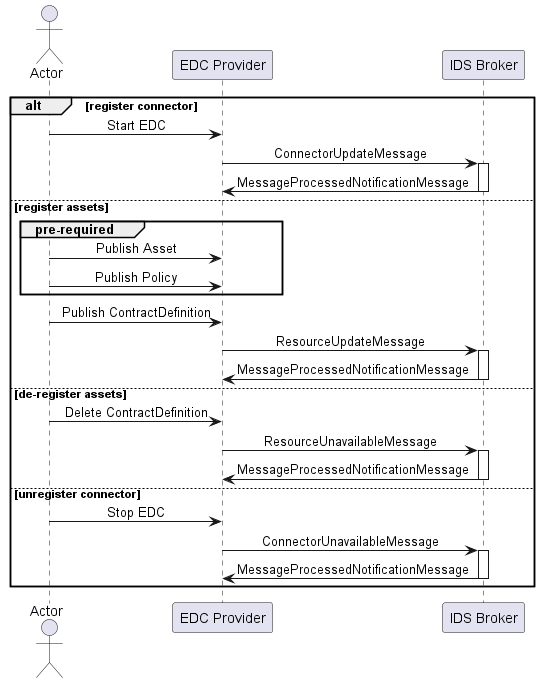

The diagram above was rendered by PlantUML. Its source (embedded in the PNG):
@startuml
skinparam sequenceMessageAlign center

actor Actor
participant EDC as "EDC Provider"
participant Broker as "IDS Broker"

alt register connector
    Actor -> EDC: Start EDC
    EDC -> Broker: ConnectorUpdateMessage
    activate Broker
        Broker -> EDC: MessageProcessedNotificationMessage
    deactivate Broker
else register assets
    group pre-required
        Actor -> EDC: Publish Asset
        Actor -> EDC: Publish Policy
    end
    Actor -> EDC: Publish ContractDefinition
    EDC -> Broker: ResourceUpdateMessage
    activate Broker
        Broker -> EDC: MessageProcessedNotificationMessage
    deactivate Broker
else de-register assets
    Actor -> EDC: Delete ContractDefinition
    EDC -> Broker: ResourceUnavailableMessage
    activate Broker
        Broker -> EDC: MessageProcessedNotificationMessage
    deactivate Broker
else unregister connector
    Actor -> EDC: Stop EDC
    EDC -> Broker: ConnectorUnavailableMessage
        activate Broker
            Broker -> EDC: MessageProcessedNotificationMessage
        deactivate Broker
end
@enduml